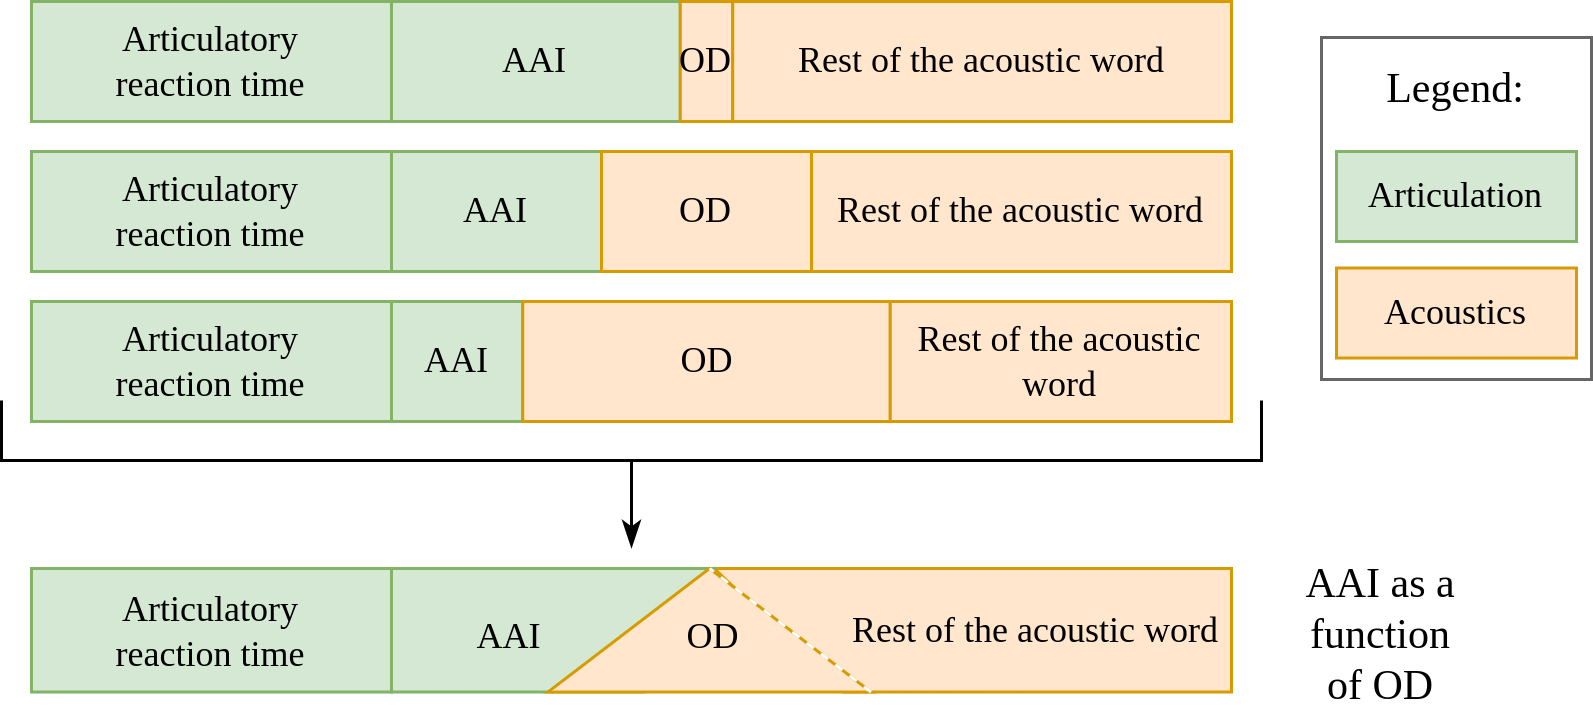

The diagram above was exported from draw.io. Its source (the exported page's mxGraphModel, read from the mxfile embedded in the PNG):
<mxGraphModel dx="1422" dy="873" grid="1" gridSize="10" guides="1" tooltips="1" connect="1" arrows="1" fold="1" page="1" pageScale="1" pageWidth="1169" pageHeight="827" math="0" shadow="0">
  <root>
    <mxCell id="0" />
    <mxCell id="1" parent="0" />
    <mxCell id="c6vten4qaKVETrMK96JK-6" value="" style="rounded=0;whiteSpace=wrap;html=1;strokeColor=#666666;" parent="1" vertex="1">
      <mxGeometry x="670" y="240" width="90" height="114" as="geometry" />
    </mxCell>
    <mxCell id="46J5dkzEjqX-LZDCB_gn-18" value="Articulatory&lt;br style=&quot;font-size: 12px;&quot;&gt;reaction time" style="rounded=0;whiteSpace=wrap;html=1;fillColor=#d5e8d4;strokeColor=#82b366;fontFamily=Times New Roman;fontSize=12;" parent="1" vertex="1">
      <mxGeometry x="240" y="278" width="120" height="40" as="geometry" />
    </mxCell>
    <mxCell id="46J5dkzEjqX-LZDCB_gn-22" value="Articulatory&lt;br style=&quot;font-size: 12px;&quot;&gt;reaction time" style="rounded=0;whiteSpace=wrap;html=1;fillColor=#d5e8d4;strokeColor=#82b366;fontFamily=Times New Roman;fontSize=12;" parent="1" vertex="1">
      <mxGeometry x="240" y="328" width="120" height="40" as="geometry" />
    </mxCell>
    <mxCell id="46J5dkzEjqX-LZDCB_gn-26" value="Articulatory&lt;br style=&quot;font-size: 12px;&quot;&gt;reaction time" style="rounded=0;whiteSpace=wrap;html=1;fillColor=#d5e8d4;strokeColor=#82b366;fontFamily=Times New Roman;fontSize=12;" parent="1" vertex="1">
      <mxGeometry x="240" y="228" width="120" height="40" as="geometry" />
    </mxCell>
    <mxCell id="46J5dkzEjqX-LZDCB_gn-27" value="AAI" style="rounded=0;whiteSpace=wrap;html=1;fillColor=#d5e8d4;strokeColor=#82b366;fontFamily=Times New Roman;fontSize=12;" parent="1" vertex="1">
      <mxGeometry x="360" y="228" width="96.25" height="40" as="geometry" />
    </mxCell>
    <mxCell id="46J5dkzEjqX-LZDCB_gn-28" value="OD" style="rounded=0;whiteSpace=wrap;html=1;fillColor=#ffe6cc;strokeColor=#d79b00;fontFamily=Times New Roman;fontSize=12;" parent="1" vertex="1">
      <mxGeometry x="456.25" y="228" width="17.5" height="40" as="geometry" />
    </mxCell>
    <mxCell id="46J5dkzEjqX-LZDCB_gn-29" value="Rest of the acoustic word" style="rounded=0;whiteSpace=wrap;html=1;fillColor=#ffe6cc;strokeColor=#d79b00;fontFamily=Times New Roman;fontSize=12;" parent="1" vertex="1">
      <mxGeometry x="473.75" y="228" width="166.25" height="40" as="geometry" />
    </mxCell>
    <mxCell id="46J5dkzEjqX-LZDCB_gn-19" value="AAI" style="rounded=0;whiteSpace=wrap;html=1;fillColor=#d5e8d4;strokeColor=#82b366;fontFamily=Times New Roman;fontSize=12;" parent="1" vertex="1">
      <mxGeometry x="360" y="278" width="70" height="40" as="geometry" />
    </mxCell>
    <mxCell id="46J5dkzEjqX-LZDCB_gn-20" value="OD" style="rounded=0;whiteSpace=wrap;html=1;fillColor=#ffe6cc;strokeColor=#d79b00;fontFamily=Times New Roman;fontSize=12;" parent="1" vertex="1">
      <mxGeometry x="430" y="278" width="70" height="40" as="geometry" />
    </mxCell>
    <mxCell id="46J5dkzEjqX-LZDCB_gn-21" value="Rest of the acoustic word" style="rounded=0;whiteSpace=wrap;html=1;fillColor=#ffe6cc;strokeColor=#d79b00;fontFamily=Times New Roman;fontSize=12;" parent="1" vertex="1">
      <mxGeometry x="500" y="278" width="140" height="40" as="geometry" />
    </mxCell>
    <mxCell id="46J5dkzEjqX-LZDCB_gn-23" value="AAI" style="rounded=0;whiteSpace=wrap;html=1;fillColor=#d5e8d4;strokeColor=#82b366;fontFamily=Times New Roman;fontSize=12;" parent="1" vertex="1">
      <mxGeometry x="360" y="328" width="43.75" height="40" as="geometry" />
    </mxCell>
    <mxCell id="46J5dkzEjqX-LZDCB_gn-24" value="OD" style="rounded=0;whiteSpace=wrap;html=1;fillColor=#ffe6cc;strokeColor=#d79b00;fontFamily=Times New Roman;fontSize=12;" parent="1" vertex="1">
      <mxGeometry x="403.75" y="328" width="122.5" height="40" as="geometry" />
    </mxCell>
    <mxCell id="46J5dkzEjqX-LZDCB_gn-25" value="Rest of the acoustic word" style="rounded=0;whiteSpace=wrap;html=1;fillColor=#ffe6cc;strokeColor=#d79b00;fontFamily=Times New Roman;fontSize=12;" parent="1" vertex="1">
      <mxGeometry x="526.25" y="328" width="113.75" height="40" as="geometry" />
    </mxCell>
    <mxCell id="46J5dkzEjqX-LZDCB_gn-131" style="edgeStyle=orthogonalEdgeStyle;rounded=0;orthogonalLoop=1;jettySize=auto;html=1;startArrow=none;startFill=0;endArrow=classicThin;endFill=1;fontFamily=Times New Roman;fontSize=14;" parent="1" edge="1">
      <mxGeometry relative="1" as="geometry">
        <mxPoint x="440" y="381" as="sourcePoint" />
        <mxPoint x="440" y="410" as="targetPoint" />
        <Array as="points">
          <mxPoint x="440" y="400" />
          <mxPoint x="440" y="400" />
        </Array>
      </mxGeometry>
    </mxCell>
    <mxCell id="46J5dkzEjqX-LZDCB_gn-104" value="" style="html=1;shape=mxgraph.flowchart.annotation_2;align=left;labelPosition=right;movable=1;resizable=1;rotatable=1;deletable=1;editable=1;connectable=1;direction=north;fontFamily=Times New Roman;fontSize=12;" parent="1" vertex="1">
      <mxGeometry x="230" y="361" width="420" height="40" as="geometry" />
    </mxCell>
    <mxCell id="46J5dkzEjqX-LZDCB_gn-96" value="Articulatory&lt;br style=&quot;font-size: 12px;&quot;&gt;reaction time" style="rounded=0;whiteSpace=wrap;html=1;fillColor=#d5e8d4;strokeColor=#82b366;fontFamily=Times New Roman;fontSize=12;" parent="1" vertex="1">
      <mxGeometry x="240" y="417.00176470588235" width="120" height="41.17647058823529" as="geometry" />
    </mxCell>
    <mxCell id="46J5dkzEjqX-LZDCB_gn-84" value="" style="verticalLabelPosition=bottom;verticalAlign=top;html=1;shape=mxgraph.basic.polygon;polyCoords=[[0,0],[1,0],[1,0.25],[1,0.75],[1,1],[0.25,1],[0,0],[0,0]];polyline=1;fillColor=#ffe6cc;strokeColor=#d79b00;fontFamily=Times New Roman;fontSize=12;" parent="1" vertex="1">
      <mxGeometry x="467.6923076923076" y="417.00176470588235" width="172.30769230769232" height="41.17647058823529" as="geometry" />
    </mxCell>
    <mxCell id="46J5dkzEjqX-LZDCB_gn-85" value="" style="verticalLabelPosition=bottom;verticalAlign=top;html=1;shape=mxgraph.basic.polygon;polyCoords=[[0,0],[1,0],[1,0],[1,0],[0.78,1],[0,1],[0,0],[0,0]];polyline=1;fillColor=#d5e8d4;strokeColor=#82b366;fontFamily=Times New Roman;fontSize=12;" parent="1" vertex="1">
      <mxGeometry x="360" y="417.00176470588235" width="107.6923076923077" height="41.17647058823529" as="geometry" />
    </mxCell>
    <mxCell id="46J5dkzEjqX-LZDCB_gn-86" value="" style="verticalLabelPosition=bottom;verticalAlign=top;html=1;shape=mxgraph.basic.acute_triangle;dx=0.5;fillColor=#ffe6cc;strokeColor=#d79b00;fontFamily=Times New Roman;fontSize=12;" parent="1" vertex="1">
      <mxGeometry x="412.15615384615387" y="417.00176470588235" width="107.6923076923077" height="41.17647058823529" as="geometry" />
    </mxCell>
    <mxCell id="46J5dkzEjqX-LZDCB_gn-87" value="OD" style="text;html=1;strokeColor=none;fillColor=none;align=center;verticalAlign=middle;whiteSpace=wrap;rounded=0;fontFamily=Times New Roman;fontSize=12;" parent="1" vertex="1">
      <mxGeometry x="427.9861538461539" y="431.4723529411765" width="79.42307692307692" height="16.470588235294116" as="geometry" />
    </mxCell>
    <mxCell id="46J5dkzEjqX-LZDCB_gn-88" value="AAI&lt;br style=&quot;font-size: 12px;&quot;&gt;" style="text;html=1;strokeColor=none;fillColor=none;align=center;verticalAlign=middle;whiteSpace=wrap;rounded=0;fontFamily=Times New Roman;fontSize=12;" parent="1" vertex="1">
      <mxGeometry x="360" y="431.47705882352943" width="79.42307692307692" height="16.470588235294116" as="geometry" />
    </mxCell>
    <mxCell id="46J5dkzEjqX-LZDCB_gn-129" value="Rest of the acoustic word" style="text;html=1;strokeColor=none;fillColor=none;align=center;verticalAlign=middle;whiteSpace=wrap;rounded=0;fontFamily=Times New Roman;fontSize=12;" parent="1" vertex="1">
      <mxGeometry x="510" y="422.11" width="130" height="30.95" as="geometry" />
    </mxCell>
    <mxCell id="c6vten4qaKVETrMK96JK-3" value="Articulation" style="rounded=0;whiteSpace=wrap;html=1;fillColor=#d5e8d4;strokeColor=#82b366;fontFamily=Times New Roman;fontSize=12;" parent="1" vertex="1">
      <mxGeometry x="675" y="278" width="80" height="30" as="geometry" />
    </mxCell>
    <mxCell id="c6vten4qaKVETrMK96JK-4" value="&lt;span style=&quot;font-weight: normal&quot;&gt;Legend:&lt;/span&gt;" style="text;html=1;strokeColor=none;fillColor=none;align=center;verticalAlign=middle;whiteSpace=wrap;rounded=0;fontFamily=Times New Roman;fontSize=14;fontStyle=1" parent="1" vertex="1">
      <mxGeometry x="690" y="241.41000000000003" width="50" height="33.18" as="geometry" />
    </mxCell>
    <mxCell id="c6vten4qaKVETrMK96JK-5" value="Acoustics" style="rounded=0;whiteSpace=wrap;html=1;fillColor=#ffe6cc;strokeColor=#d79b00;fontFamily=Times New Roman;fontSize=12;" parent="1" vertex="1">
      <mxGeometry x="675" y="316.84000000000003" width="80" height="30" as="geometry" />
    </mxCell>
    <mxCell id="c6vten4qaKVETrMK96JK-7" style="edgeStyle=orthogonalEdgeStyle;rounded=0;orthogonalLoop=1;jettySize=auto;html=1;exitX=0.5;exitY=1;exitDx=0;exitDy=0;" parent="1" source="c6vten4qaKVETrMK96JK-6" target="c6vten4qaKVETrMK96JK-6" edge="1">
      <mxGeometry relative="1" as="geometry" />
    </mxCell>
    <mxCell id="kpT9m_9JMhCvBFaZT4pe-1" value="&lt;span style=&quot;font-weight: 400&quot;&gt;AAI as a function of OD&lt;/span&gt;" style="text;html=1;strokeColor=none;fillColor=none;align=center;verticalAlign=middle;whiteSpace=wrap;rounded=0;fontFamily=Times New Roman;fontSize=14;fontStyle=1" parent="1" vertex="1">
      <mxGeometry x="660" y="411.71" width="60" height="56" as="geometry" />
    </mxCell>
    <mxCell id="ARXx682lGJTkoH69fEeW-1" value="" style="endArrow=none;html=1;rounded=0;dashed=1;strokeColor=#FFFFFF;fillColor=#ffe6cc;entryX=0;entryY=0;entryDx=53.84615384615385;entryDy=0;entryPerimeter=0;exitX=1;exitY=1;exitDx=0;exitDy=0;exitPerimeter=0;" edge="1" parent="1" source="46J5dkzEjqX-LZDCB_gn-86" target="46J5dkzEjqX-LZDCB_gn-86">
      <mxGeometry width="50" height="50" relative="1" as="geometry">
        <mxPoint x="566.153846153846" y="660" as="sourcePoint" />
        <mxPoint x="500.7692307692307" y="618.8235294117646" as="targetPoint" />
      </mxGeometry>
    </mxCell>
  </root>
</mxGraphModel>